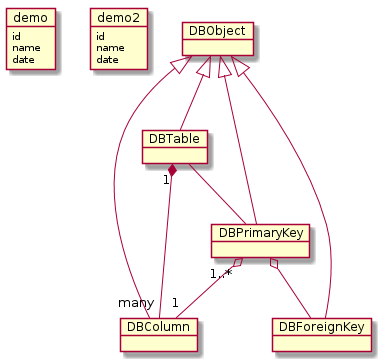

The diagram above was rendered by PlantUML. Its source (embedded in the PNG):
@startuml
skinparam backgroundColor white
object demo {
   id
   name
   date
}

object demo2 {
   id
   name
   date
}

	DBObject <|-- DBTable
	DBObject <|-- DBColumn
	DBObject <|-- DBPrimaryKey
	DBObject <|-- DBForeignKey

	DBTable "1" *-- "many" DBColumn
	DBTable -- DBPrimaryKey
	DBPrimaryKey "1..*" o-- "1" DBColumn
	DBPrimaryKey o-- DBForeignKey


@enduml